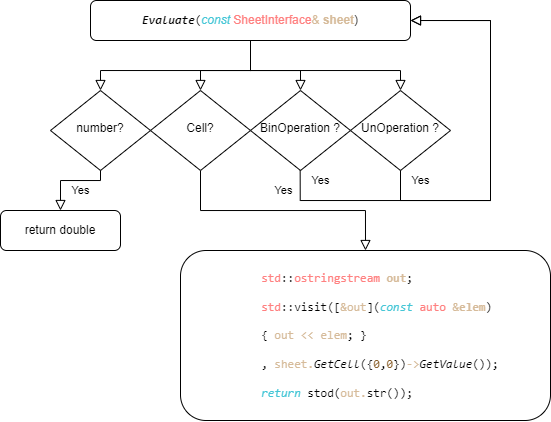

The diagram above was exported from draw.io. Its source (the exported page's mxGraphModel, read from the mxfile embedded in the PNG):
<mxGraphModel dx="1554" dy="573" grid="1" gridSize="10" guides="1" tooltips="1" connect="1" arrows="1" fold="1" page="1" pageScale="1" pageWidth="827" pageHeight="1169" math="0" shadow="0">
  <root>
    <mxCell id="WIyWlLk6GJQsqaUBKTNV-0" />
    <mxCell id="WIyWlLk6GJQsqaUBKTNV-1" parent="WIyWlLk6GJQsqaUBKTNV-0" />
    <mxCell id="WIyWlLk6GJQsqaUBKTNV-2" value="" style="rounded=0;html=1;jettySize=auto;orthogonalLoop=1;fontSize=11;endArrow=block;endFill=0;endSize=8;strokeWidth=1;shadow=0;labelBackgroundColor=none;edgeStyle=orthogonalEdgeStyle;" parent="WIyWlLk6GJQsqaUBKTNV-1" source="WIyWlLk6GJQsqaUBKTNV-3" target="WIyWlLk6GJQsqaUBKTNV-6" edge="1">
      <mxGeometry relative="1" as="geometry">
        <Array as="points">
          <mxPoint x="270" y="150" />
          <mxPoint x="220" y="150" />
        </Array>
      </mxGeometry>
    </mxCell>
    <mxCell id="WIyWlLk6GJQsqaUBKTNV-3" value="&lt;pre style=&quot;margin-top: 0px; margin-bottom: 0px;&quot;&gt;&lt;span style=&quot;font-weight:700; font-style:italic;&quot;&gt;Evaluate&lt;/span&gt;(&lt;span style=&quot;background-color: initial; font-family: Helvetica; font-style: italic; color: rgb(69, 198, 214);&quot;&gt;const&lt;/span&gt;&lt;span style=&quot;background-color: initial; font-family: Helvetica; color: rgb(190, 192, 194);&quot;&gt; &lt;/span&gt;&lt;span style=&quot;background-color: initial; font-family: Helvetica; color: rgb(255, 128, 128);&quot;&gt;SheetInterface&lt;/span&gt;&lt;span style=&quot;background-color: initial; font-family: Helvetica; color: rgb(214, 187, 154);&quot;&gt;&amp;amp;&lt;/span&gt;&lt;span style=&quot;background-color: initial; font-family: Helvetica; color: rgb(190, 192, 194);&quot;&gt; &lt;/span&gt;&lt;span style=&quot;background-color: initial; font-family: Helvetica; font-weight: 700; color: rgb(214, 187, 154);&quot;&gt;sheet&lt;/span&gt;&lt;span style=&quot;background-color: initial; font-family: Helvetica;&quot;&gt;)&lt;/span&gt;&lt;/pre&gt;" style="rounded=1;whiteSpace=wrap;html=1;fontSize=12;glass=0;strokeWidth=1;shadow=0;" parent="WIyWlLk6GJQsqaUBKTNV-1" vertex="1">
      <mxGeometry x="110" y="80" width="320" height="40" as="geometry" />
    </mxCell>
    <mxCell id="WIyWlLk6GJQsqaUBKTNV-4" value="Yes" style="rounded=0;html=1;jettySize=auto;orthogonalLoop=1;fontSize=11;endArrow=block;endFill=0;endSize=8;strokeWidth=1;shadow=0;labelBackgroundColor=none;edgeStyle=orthogonalEdgeStyle;entryX=0.5;entryY=0;entryDx=0;entryDy=0;" parent="WIyWlLk6GJQsqaUBKTNV-1" source="WIyWlLk6GJQsqaUBKTNV-6" target="WIyWlLk6GJQsqaUBKTNV-12" edge="1">
      <mxGeometry y="20" relative="1" as="geometry">
        <mxPoint as="offset" />
        <mxPoint x="220" y="290" as="targetPoint" />
      </mxGeometry>
    </mxCell>
    <mxCell id="WIyWlLk6GJQsqaUBKTNV-6" value="Cell?" style="rhombus;whiteSpace=wrap;html=1;shadow=0;fontFamily=Helvetica;fontSize=12;align=center;strokeWidth=1;spacing=6;spacingTop=-4;" parent="WIyWlLk6GJQsqaUBKTNV-1" vertex="1">
      <mxGeometry x="170" y="170" width="100" height="80" as="geometry" />
    </mxCell>
    <mxCell id="WIyWlLk6GJQsqaUBKTNV-7" value="return double" style="rounded=1;whiteSpace=wrap;html=1;fontSize=12;glass=0;strokeWidth=1;shadow=0;" parent="WIyWlLk6GJQsqaUBKTNV-1" vertex="1">
      <mxGeometry x="20" y="290" width="120" height="40" as="geometry" />
    </mxCell>
    <mxCell id="WIyWlLk6GJQsqaUBKTNV-12" value="&lt;pre style=&quot;margin-top: 0px; margin-bottom: 0px;&quot;&gt;&lt;font style=&quot;font-size: 12px;&quot;&gt;&lt;span style=&quot;color: rgb(190, 192, 194);&quot;&gt;            &lt;/span&gt;&lt;span style=&quot;color: rgb(255, 128, 128);&quot;&gt;std&lt;/span&gt;::&lt;span style=&quot;color: rgb(255, 128, 128);&quot;&gt;ostringstream&lt;/span&gt;&lt;span style=&quot;color: rgb(190, 192, 194);&quot;&gt; &lt;/span&gt;&lt;span style=&quot;font-weight: 700; color: rgb(214, 187, 154);&quot;&gt;out&lt;/span&gt;;&lt;/font&gt;&lt;/pre&gt;&lt;font style=&quot;font-size: 12px;&quot;&gt;&lt;br&gt;&lt;/font&gt;&lt;pre style=&quot;margin-top: 0px; margin-bottom: 0px;&quot;&gt;&lt;font style=&quot;font-size: 12px;&quot;&gt;&lt;span style=&quot;color:#bec0c2;&quot;&gt;            &lt;/span&gt;&lt;span style=&quot;color:#ff8080;&quot;&gt;std&lt;/span&gt;::visit([&lt;span style=&quot;color:#d6bb9a;&quot;&gt;&amp;amp;&lt;/span&gt;&lt;span style=&quot;color:#d6bb9a;&quot;&gt;out&lt;/span&gt;](&lt;span style=&quot;font-style:italic; color:#45c6d6;&quot;&gt;const&lt;/span&gt;&lt;span style=&quot;color:#bec0c2;&quot;&gt; &lt;/span&gt;&lt;span style=&quot;color:#ff8080;&quot;&gt;auto&lt;/span&gt;&lt;span style=&quot;color:#bec0c2;&quot;&gt; &lt;/span&gt;&lt;span style=&quot;color:#d6bb9a;&quot;&gt;&amp;amp;&lt;/span&gt;&lt;span style=&quot;font-weight:700; color:#d6bb9a;&quot;&gt;elem&lt;/span&gt;)&lt;/font&gt;&lt;/pre&gt;&lt;font style=&quot;font-size: 12px;&quot;&gt;&lt;br&gt;&lt;/font&gt;&lt;pre style=&quot;margin-top: 0px; margin-bottom: 0px;&quot;&gt;&lt;font style=&quot;font-size: 12px;&quot;&gt;&lt;span style=&quot;color:#bec0c2;&quot;&gt;            &lt;/span&gt;{&lt;span style=&quot;color:#bec0c2;&quot;&gt; &lt;/span&gt;&lt;span style=&quot;color:#d6bb9a;&quot;&gt;out&lt;/span&gt;&lt;span style=&quot;color:#bec0c2;&quot;&gt; &lt;/span&gt;&lt;span style=&quot;color:#d6bb9a;&quot;&gt;&amp;lt;&amp;lt;&lt;/span&gt;&lt;span style=&quot;color:#bec0c2;&quot;&gt; &lt;/span&gt;&lt;span style=&quot;color:#d6bb9a;&quot;&gt;elem&lt;/span&gt;;&lt;span style=&quot;color:#bec0c2;&quot;&gt; &lt;/span&gt;}&lt;/font&gt;&lt;/pre&gt;&lt;font style=&quot;font-size: 12px;&quot;&gt;&lt;br&gt;&lt;/font&gt;&lt;pre style=&quot;margin-top: 0px; margin-bottom: 0px;&quot;&gt;&lt;font style=&quot;font-size: 12px;&quot;&gt;&lt;span style=&quot;color:#bec0c2;&quot;&gt;            &lt;/span&gt;,&lt;span style=&quot;color:#bec0c2;&quot;&gt; &lt;/span&gt;&lt;span style=&quot;color:#d6bb9a;&quot;&gt;sheet&lt;/span&gt;&lt;span style=&quot;color:#d6bb9a;&quot;&gt;.&lt;/span&gt;&lt;span style=&quot;font-style:italic;&quot;&gt;GetCell&lt;/span&gt;({&lt;span style=&quot;color:#8a602c;&quot;&gt;0&lt;/span&gt;,&lt;span style=&quot;color:#8a602c;&quot;&gt;0&lt;/span&gt;})&lt;span style=&quot;color:#d6bb9a;&quot;&gt;-&amp;gt;&lt;/span&gt;&lt;span style=&quot;font-style:italic;&quot;&gt;GetValue&lt;/span&gt;());&lt;/font&gt;&lt;/pre&gt;&lt;font style=&quot;font-size: 12px;&quot;&gt;&lt;br&gt;&lt;/font&gt;&lt;pre style=&quot;margin-top: 0px; margin-bottom: 0px;&quot;&gt;&lt;font style=&quot;font-size: 12px;&quot;&gt;&lt;span style=&quot;color: rgb(190, 192, 194);&quot;&gt;            &lt;/span&gt;&lt;span style=&quot;font-style: italic; color: rgb(69, 198, 214);&quot;&gt;return&lt;/span&gt;&lt;span style=&quot;color: rgb(190, 192, 194);&quot;&gt; &lt;/span&gt;stod(&lt;span style=&quot;color: rgb(214, 187, 154);&quot;&gt;out&lt;/span&gt;&lt;span style=&quot;color: rgb(214, 187, 154);&quot;&gt;.&lt;/span&gt;str());&lt;/font&gt;&lt;/pre&gt;" style="rounded=1;whiteSpace=wrap;html=1;fontSize=12;glass=0;strokeWidth=1;shadow=0;align=left;" parent="WIyWlLk6GJQsqaUBKTNV-1" vertex="1">
      <mxGeometry x="200" y="330" width="370" height="170" as="geometry" />
    </mxCell>
    <mxCell id="LIkUM0BGG5cYz5hlAtNV-0" value="BinOperation ?" style="rhombus;whiteSpace=wrap;html=1;shadow=0;fontFamily=Helvetica;fontSize=12;align=center;strokeWidth=1;spacing=6;spacingTop=-4;" vertex="1" parent="WIyWlLk6GJQsqaUBKTNV-1">
      <mxGeometry x="270" y="170" width="100" height="80" as="geometry" />
    </mxCell>
    <mxCell id="LIkUM0BGG5cYz5hlAtNV-1" value="UnOperation ?" style="rhombus;whiteSpace=wrap;html=1;shadow=0;fontFamily=Helvetica;fontSize=12;align=center;strokeWidth=1;spacing=6;spacingTop=-4;" vertex="1" parent="WIyWlLk6GJQsqaUBKTNV-1">
      <mxGeometry x="370" y="170" width="100" height="80" as="geometry" />
    </mxCell>
    <mxCell id="LIkUM0BGG5cYz5hlAtNV-2" value="number?" style="rhombus;whiteSpace=wrap;html=1;shadow=0;fontFamily=Helvetica;fontSize=12;align=center;strokeWidth=1;spacing=6;spacingTop=-4;" vertex="1" parent="WIyWlLk6GJQsqaUBKTNV-1">
      <mxGeometry x="70" y="170" width="100" height="80" as="geometry" />
    </mxCell>
    <mxCell id="LIkUM0BGG5cYz5hlAtNV-3" value="Yes" style="rounded=0;html=1;jettySize=auto;orthogonalLoop=1;fontSize=11;endArrow=block;endFill=0;endSize=8;strokeWidth=1;shadow=0;labelBackgroundColor=none;edgeStyle=orthogonalEdgeStyle;entryX=0.5;entryY=0;entryDx=0;entryDy=0;exitX=0.5;exitY=1;exitDx=0;exitDy=0;" edge="1" parent="WIyWlLk6GJQsqaUBKTNV-1" source="LIkUM0BGG5cYz5hlAtNV-2" target="WIyWlLk6GJQsqaUBKTNV-7">
      <mxGeometry x="-0.2483" y="10" relative="1" as="geometry">
        <mxPoint as="offset" />
        <mxPoint x="230" y="260" as="sourcePoint" />
        <mxPoint x="230" y="300" as="targetPoint" />
        <Array as="points">
          <mxPoint x="120" y="260" />
          <mxPoint x="80" y="260" />
        </Array>
      </mxGeometry>
    </mxCell>
    <mxCell id="LIkUM0BGG5cYz5hlAtNV-4" value="" style="rounded=0;html=1;jettySize=auto;orthogonalLoop=1;fontSize=11;endArrow=block;endFill=0;endSize=8;strokeWidth=1;shadow=0;labelBackgroundColor=none;edgeStyle=orthogonalEdgeStyle;entryX=0.5;entryY=0;entryDx=0;entryDy=0;exitX=0.5;exitY=1;exitDx=0;exitDy=0;" edge="1" parent="WIyWlLk6GJQsqaUBKTNV-1" source="WIyWlLk6GJQsqaUBKTNV-3" target="LIkUM0BGG5cYz5hlAtNV-2">
      <mxGeometry relative="1" as="geometry">
        <mxPoint x="330" y="130" as="sourcePoint" />
        <mxPoint x="230" y="180" as="targetPoint" />
        <Array as="points">
          <mxPoint x="270" y="150" />
          <mxPoint x="120" y="150" />
        </Array>
      </mxGeometry>
    </mxCell>
    <mxCell id="LIkUM0BGG5cYz5hlAtNV-5" value="" style="rounded=0;html=1;jettySize=auto;orthogonalLoop=1;fontSize=11;endArrow=block;endFill=0;endSize=8;strokeWidth=1;shadow=0;labelBackgroundColor=none;edgeStyle=orthogonalEdgeStyle;entryX=0.5;entryY=0;entryDx=0;entryDy=0;exitX=0.5;exitY=1;exitDx=0;exitDy=0;" edge="1" parent="WIyWlLk6GJQsqaUBKTNV-1" source="WIyWlLk6GJQsqaUBKTNV-3" target="LIkUM0BGG5cYz5hlAtNV-0">
      <mxGeometry relative="1" as="geometry">
        <mxPoint x="320" y="121" as="sourcePoint" />
        <mxPoint x="240" y="190" as="targetPoint" />
        <Array as="points">
          <mxPoint x="270" y="150" />
          <mxPoint x="320" y="150" />
        </Array>
      </mxGeometry>
    </mxCell>
    <mxCell id="LIkUM0BGG5cYz5hlAtNV-6" value="" style="rounded=0;html=1;jettySize=auto;orthogonalLoop=1;fontSize=11;endArrow=block;endFill=0;endSize=8;strokeWidth=1;shadow=0;labelBackgroundColor=none;edgeStyle=orthogonalEdgeStyle;" edge="1" parent="WIyWlLk6GJQsqaUBKTNV-1" target="LIkUM0BGG5cYz5hlAtNV-1">
      <mxGeometry relative="1" as="geometry">
        <mxPoint x="270" y="120" as="sourcePoint" />
        <mxPoint x="250" y="200" as="targetPoint" />
        <Array as="points">
          <mxPoint x="270" y="120" />
          <mxPoint x="270" y="150" />
          <mxPoint x="420" y="150" />
        </Array>
      </mxGeometry>
    </mxCell>
    <mxCell id="LIkUM0BGG5cYz5hlAtNV-7" value="Yes" style="rounded=0;html=1;jettySize=auto;orthogonalLoop=1;fontSize=11;endArrow=block;endFill=0;endSize=8;strokeWidth=1;shadow=0;labelBackgroundColor=none;edgeStyle=orthogonalEdgeStyle;entryX=1;entryY=0.5;entryDx=0;entryDy=0;" edge="1" parent="WIyWlLk6GJQsqaUBKTNV-1" target="WIyWlLk6GJQsqaUBKTNV-3">
      <mxGeometry x="-0.7904" y="20" relative="1" as="geometry">
        <mxPoint as="offset" />
        <mxPoint x="319.65999999999997" y="250" as="sourcePoint" />
        <mxPoint x="319.65999999999997" y="290" as="targetPoint" />
        <Array as="points">
          <mxPoint x="320" y="280" />
          <mxPoint x="510" y="280" />
          <mxPoint x="510" y="100" />
        </Array>
      </mxGeometry>
    </mxCell>
    <mxCell id="LIkUM0BGG5cYz5hlAtNV-8" value="Yes" style="rounded=0;html=1;jettySize=auto;orthogonalLoop=1;fontSize=11;endArrow=block;endFill=0;endSize=8;strokeWidth=1;shadow=0;labelBackgroundColor=none;edgeStyle=orthogonalEdgeStyle;exitX=0.5;exitY=1;exitDx=0;exitDy=0;" edge="1" parent="WIyWlLk6GJQsqaUBKTNV-1" source="LIkUM0BGG5cYz5hlAtNV-1">
      <mxGeometry x="-0.9473" y="20" relative="1" as="geometry">
        <mxPoint as="offset" />
        <mxPoint x="329.65999999999997" y="260" as="sourcePoint" />
        <mxPoint x="430" y="100" as="targetPoint" />
        <Array as="points">
          <mxPoint x="420" y="280" />
          <mxPoint x="510" y="280" />
          <mxPoint x="510" y="100" />
          <mxPoint x="440" y="100" />
        </Array>
      </mxGeometry>
    </mxCell>
  </root>
</mxGraphModel>